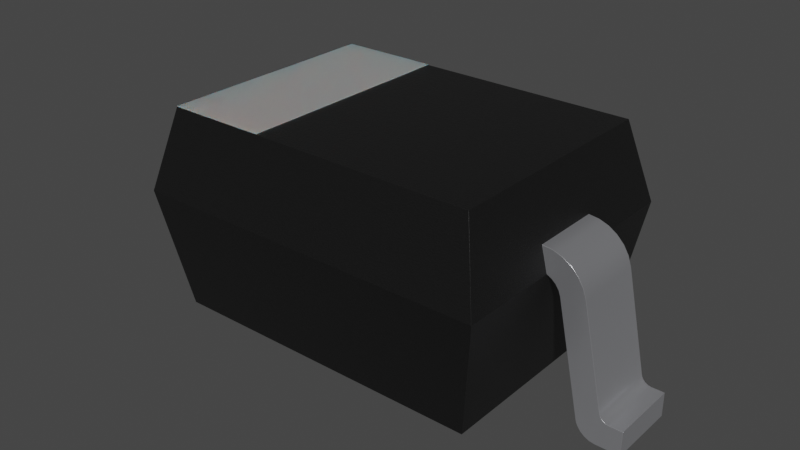 # Source: SOD-323.blend  (saved by Blender 4.1.23; exported with 4.5.12 LTS)
import bpy
from mathutils import Matrix  # noqa: F401  (used for matrix-valued properties, if any)

bpy.ops.wm.read_factory_settings(use_empty=True)
scene = bpy.context.scene
scene.name = 'Scene'

# ---- collections
col_collection = bpy.data.collections.new('Collection'); scene.collection.children.link(col_collection)

# ---- materials (node trees are filled in below, after node groups)
mat_metal_pins = bpy.data.materials.new('metal_pins')
mat_metal_pins.use_transparent_shadow = False
mat_metal_pins.preview_render_type = 'CUBE'
mat_white_markings = bpy.data.materials.new('white_markings')
mat_white_markings.use_transparent_shadow = False
mat_white_markings.preview_render_type = 'FLAT'
mat_plastic_chip = bpy.data.materials.new('plastic_chip')
mat_plastic_chip.use_transparent_shadow = False
mat_plastic_chip.preview_render_type = 'CUBE'

# ---- material node trees
mat_metal_pins.use_nodes = True; mat_metal_pins.node_tree.nodes.clear()
_N = mat_metal_pins.node_tree.nodes; _L = mat_metal_pins.node_tree.links
n0 = _N.new('ShaderNodeMapping'); n0.name = 'Mapping'; n0.location = (-1447, -91)
n0.inputs[3].default_value = (4.8, 1.2, 1.1)
n1 = _N.new('ShaderNodeBsdfPrincipled'); n1.name = 'Principled BSDF'; n1.location = (-560, 254)
n1.distribution = 'GGX'
n1.subsurface_method = 'BURLEY'
n1.inputs[1].default_value = 0.7818
n1.inputs[2].default_value = 0.2886
n1.inputs[3].default_value = 1.45
n1.inputs[13].default_value = 0.0
n1.inputs[27].default_value = (0.0, 0.0, 0.0, 1.0)
n1.inputs[28].default_value = 1.0
n2 = _N.new('ShaderNodeOutputMaterial'); n2.name = 'Material Output.002'; n2.location = (-205, 253)
n2.width = 213
n3 = _N.new('ShaderNodeTexNoise'); n3.name = 'Noise Texture.002'; n3.location = (-1228, -73)
n3.inputs[2].default_value = 0.1
n3.inputs[3].default_value = 7.0
n3.inputs[4].default_value = 0.6
n3.inputs[8].default_value = 0.4
n4 = _N.new('ShaderNodeTexCoord'); n4.name = 'Texture Coordinate'; n4.location = (-1636, -116)
n5 = _N.new('ShaderNodeMix'); n5.name = 'Mix.001'; n5.location = (-921, 45)
n5.data_type = 'RGBA'
n5.inputs[6].default_value = (0.9398, 0.9547, 1.0, 1.0)
n5.inputs[7].default_value = (0.13, 0.1259, 0.1359, 1.0)
n6 = _N.new('ShaderNodeBump'); n6.name = 'Bump.001'; n6.location = (-1001, -227)
n6.inputs[0].default_value = 0.05
n6.inputs[1].default_value = 0.01
n6.inputs[2].default_value = 1.0
_L.new(n1.outputs[0], n2.inputs[0])
_L.new(n3.outputs[0], n6.inputs[3])
_L.new(n0.outputs[0], n3.inputs[0])
_L.new(n3.outputs[0], n5.inputs[0])
_L.new(n4.outputs[3], n0.inputs[0])
_L.new(n5.outputs[2], n1.inputs[0])
_L.new(n6.outputs[0], n1.inputs[5])
n2.is_active_output = True
mat_white_markings.use_nodes = True; mat_white_markings.node_tree.nodes.clear()
_N = mat_white_markings.node_tree.nodes; _L = mat_white_markings.node_tree.links
n0 = _N.new('ShaderNodeOutputMaterial'); n0.name = 'Material Output'; n0.location = (300, 300)
n1 = _N.new('ShaderNodeBsdfPrincipled'); n1.name = 'Principled BSDF'; n1.location = (-34, 272)
n1.distribution = 'GGX'
n1.subsurface_method = 'BURLEY'
n1.inputs[1].default_value = 0.02
n1.inputs[2].default_value = 0.4636
n1.inputs[3].default_value = 1.4
n1.inputs[8].default_value = 1.0
n1.inputs[10].default_value = 0.3682
n1.inputs[13].default_value = 0.6591
n1.inputs[18].default_value = 0.2318
n1.inputs[20].default_value = 0.6709
n1.inputs[24].default_value = 0.1191
n1.inputs[27].default_value = (0.0, 0.0, 0.0, 1.0)
n1.inputs[28].default_value = 1.0
n2 = _N.new('ShaderNodeMapping'); n2.name = 'Mapping'; n2.location = (-1010, 265)
n2.inputs[3].default_value = (3.0, 1.0, 1.0)
n3 = _N.new('ShaderNodeTexCoord'); n3.name = 'Texture Coordinate'; n3.location = (-1250, 180)
n4 = _N.new('ShaderNodeBump'); n4.name = 'Bump'; n4.location = (-376, -99)
n4.inputs[0].default_value = 0.05
n4.inputs[1].default_value = 1.0
n4.inputs[2].default_value = 1.0
n5 = _N.new('ShaderNodeTexNoise'); n5.name = 'Noise Texture'; n5.location = (-662, 176)
n5.inputs[2].default_value = 88.0
n5.inputs[3].default_value = 10.8
n5.inputs[4].default_value = 0.9167
n5.inputs[8].default_value = 1.6
n6 = _N.new('ShaderNodeValToRGB'); n6.name = 'ColorRamp'; n6.location = (-354, 186)
while len(n6.color_ramp.elements) > 1: n6.color_ramp.elements.remove(n6.color_ramp.elements[-1])
n6.color_ramp.elements[0].position = 0.0; n6.color_ramp.elements[0].color = (0.2596, 0.2596, 0.2596, 1.0)
_e = n6.color_ramp.elements.new(1.0); _e.color = (0.6303, 0.6303, 0.6303, 1.0)
n7 = _N.new('ShaderNodeMix'); n7.name = 'Mix'; n7.location = (-204, 152)
n7.data_type = 'RGBA'
n7.inputs[0].default_value = 0.3682
n7.inputs[7].default_value = (0.2525, 0.2525, 0.2525, 1.0)
_L.new(n5.outputs[0], n6.inputs[0])
_L.new(n1.outputs[0], n0.inputs[0])
_L.new(n3.outputs[2], n2.inputs[0])
_L.new(n2.outputs[0], n5.inputs[0])
_L.new(n5.outputs[0], n4.inputs[3])
_L.new(n4.outputs[0], n1.inputs[5])
_L.new(n6.outputs[0], n7.inputs[6])
_L.new(n7.outputs[2], n1.inputs[0])
n0.is_active_output = True
mat_plastic_chip.use_nodes = True; mat_plastic_chip.node_tree.nodes.clear()
_N = mat_plastic_chip.node_tree.nodes; _L = mat_plastic_chip.node_tree.links
n0 = _N.new('ShaderNodeBsdfPrincipled'); n0.name = 'Principled BSDF'; n0.location = (10, 300)
n0.distribution = 'GGX'
n0.subsurface_method = 'BURLEY'
n0.inputs[0].default_value = (0.009312, 0.009312, 0.009312, 1.0)
n0.inputs[1].default_value = 0.1372
n0.inputs[2].default_value = 0.3706
n0.inputs[3].default_value = 1.45
n0.inputs[27].default_value = (0.0, 0.0, 0.0, 1.0)
n0.inputs[28].default_value = 1.0
n1 = _N.new('ShaderNodeOutputMaterial'); n1.name = 'Material Output'; n1.location = (300, 300)
n2 = _N.new('ShaderNodeTexNoise'); n2.name = 'Noise Texture'; n2.location = (-893, 54)
n2.inputs[2].default_value = 200.0
n2.inputs[3].default_value = 3.6
n2.inputs[4].default_value = 0.8375
n3 = _N.new('ShaderNodeBump'); n3.name = 'Bump'; n3.location = (-604, -53)
n3.inputs[0].default_value = 0.08
n3.inputs[1].default_value = 1.0
n3.inputs[2].default_value = 1.0
_L.new(n0.outputs[0], n1.inputs[0])
_L.new(n2.outputs[0], n3.inputs[3])
_L.new(n3.outputs[0], n0.inputs[5])
n1.is_active_output = True

# ---- world
world_world = bpy.data.worlds.new('World'); scene.world = world_world
world_world.use_nodes = True; world_world.node_tree.nodes.clear()
_N = world_world.node_tree.nodes; _L = world_world.node_tree.links
n0 = _N.new('ShaderNodeOutputWorld'); n0.name = 'World Output'; n0.location = (300, 300)
n1 = _N.new('ShaderNodeBackground'); n1.name = 'Background'; n1.location = (10, 300)
n1.inputs[0].default_value = (0.05088, 0.05088, 0.05088, 1.0)
_L.new(n1.outputs[0], n0.inputs[0])
n0.is_active_output = True
world_world.color = (0.05088, 0.05088, 0.05088)
world_world.use_sun_shadow = False
world_world.sun_shadow_jitter_overblur = 0.0

# ---- meshes
me_shape_9_indexedfaceset_002 = bpy.data.meshes.new('SHAPE_9_IndexedFaceSet.002')
me_shape_9_indexedfaceset_002.from_pydata([(-0.4264, 0.0689, 0.03112), (-0.3807, 0.0689, 0.2445), (-0.4544, 0.0689, 0.001562), (-0.4304, 0.0689, 0.02076), (-0.428, 0.0689, 0.02578), (-0.4872, 0.0689, 0.04724), (-0.4679, 0.0689, 0.0628), (-0.4704, 0.0689, 0.05679), (-0.4749, 0.0689, 0.05175), (-0.4269, 0.0689, 0.2544), (-0.3617, 0.0689, 0.3206), (-0.3801, 0.0689, 0.3141), (-0.3966, 0.0689, 0.3036), (-0.3773, 0.0689, 0.2539), (-0.315, 0.2264, 0.4341), (-0.315, -0.2264, 0.4341), (0.315, -0.2264, 0.4331), (-0.3423, 0.0689, 0.3229), (-0.3542, 0.0689, 0.2747), (-0.3543, 0.2657, 0.2756), (0.315, 0.2264, 0.4331), (-0.3543, -0.2657, 0.2756), (0.315, -0.2264, 0.03937), (-0.3542, -0.0689, 0.2747), (-0.3621, -0.0689, 0.3206), (-0.3801, -0.0689, 0.3142), (-0.4104, 0.0689, 0.2896), (-0.4206, 0.0689, 0.2729), (-0.3423, -0.0689, 0.3229), (-0.3723, -0.0689, 0.2615), (-0.3775, -0.0689, 0.2534), (-0.4362, -0.0689, 0.01285), (-0.5118, -0.0689, 0.04724), (-0.4808, -0.0689, 0.04841), (-0.4749, -0.0689, 0.05175), (-0.4269, -0.0689, 0.2544), (-0.3966, -0.0689, 0.3036), (-0.4105, -0.0689, 0.2896), (-0.4206, -0.0689, 0.2732), (0.3543, -0.2657, 0.2756), (0.3542, 0.0689, 0.2747), (0.3423, -0.0689, 0.3229), (0.3542, -0.0689, 0.2747), (0.4269, -0.0689, 0.2544), (0.4704, -0.0689, 0.05679), (0.4808, -0.0689, 0.04841), (0.5118, -0.0689, 0.04724), (0.5118, -0.0689, 0.0), (0.4544, -0.0689, 0.001562), (0.445, -0.0689, 0.005773), (0.4367, -0.0689, 0.01236), (0.428, -0.0689, 0.02578), (0.3617, -0.0689, 0.3206), (0.3801, -0.0689, 0.3141), (0.3966, -0.0689, 0.3036), (0.4104, -0.0689, 0.2896), (0.4206, -0.0689, 0.2729), (0.3423, 0.0689, 0.3229), (0.3621, 0.0689, 0.3206), (0.3801, 0.0689, 0.3142), (0.3966, 0.0689, 0.3036), (0.4679, 0.0689, 0.0628), (0.4269, 0.0689, 0.2544), (0.4872, 0.0689, 0.04724), (0.4808, 0.0689, 0.04841), (0.4749, 0.0689, 0.05175), (0.4704, 0.0689, 0.0568), (0.4264, 0.0689, 0.03112), (0.4301, 0.0689, 0.02118), (0.4444, 0.0689, 0.006126), (0.4539, 0.0689, 0.001704), (0.4593, 0.0689, 0.0004373), (0.3807, 0.0689, 0.2445), (0.3641, 0.0689, 0.2692), (0.3723, 0.0689, 0.2615), (0.3775, 0.0689, 0.2534), (0.4105, 0.0689, 0.2896), (0.4206, 0.0689, 0.2732), (-0.315, -0.2264, 0.03937), (0.315, 0.2264, 0.03937), (-0.315, 0.2264, 0.03937), (0.3543, 0.2657, 0.2756), (-0.3711, 0.0689, 0.2629), (-0.3633, 0.0689, 0.2698), (-0.3807, -0.0689, 0.2445), (-0.3641, -0.0689, 0.2692), (-0.4264, -0.0689, 0.03112), (-0.4301, -0.0689, 0.02118), (-0.4444, -0.0689, 0.006126), (-0.4539, -0.0689, 0.001704), (-0.4593, -0.0689, 0.0004373), (-0.445, 0.0689, 0.005773), (-0.4367, 0.0689, 0.01236), (-0.4649, -0.0689, 0.0), (-0.5118, 0.0689, 0.0), (-0.4649, 0.0689, 0.0), (-0.5118, -0.0689, 0.0), (-0.5118, 0.0689, 0.04724), (-0.4872, -0.0689, 0.04724), (-0.4808, 0.0689, 0.04841), (-0.4704, -0.0689, 0.0568), (-0.4679, -0.0689, 0.0628), (0.3773, -0.0689, 0.2539), (0.3711, -0.0689, 0.2629), (0.3633, -0.0689, 0.2698), (0.3807, -0.0689, 0.2445), (0.4649, -0.0689, 0.0), (0.4304, -0.0689, 0.02076), (0.4264, -0.0689, 0.03112), (0.4362, 0.0689, 0.01285), (0.4649, 0.0689, 0.0), (0.5118, 0.0689, 0.0), (0.5118, 0.0689, 0.04724), (0.4872, -0.0689, 0.04724), (0.4749, -0.0689, 0.05175), (0.4679, -0.0689, 0.0628), (-0.1181, 0.2264, 0.435), (-0.1181, -0.2264, 0.435), (-0.315, 0.2264, 0.435), (-0.315, -0.2264, 0.435), (-0.1181, -0.2264, 0.435), (-0.315, -0.2264, 0.435), (-0.315, 0.2264, 0.435), (-0.1181, 0.2264, 0.435), (-0.1181, -0.2264, 0.4341), (-0.315, -0.2264, 0.4341), (-0.315, 0.2264, 0.4341), (-0.1181, 0.2264, 0.4341)], [], [(84, 35, 101, 86), (99, 95, 5), (45, 114, 48, 106), (8, 91, 2), (8, 92, 91), (3, 92, 8), (4, 3, 8), (0, 7, 6), (44, 108, 51, 114), (62, 61, 67, 72), (56, 102, 105, 43), (55, 103, 102, 56), (54, 104, 103, 55), (54, 53, 42, 104), (10, 18, 11), (17, 18, 10), (16, 20, 14, 15), (14, 20, 81, 19), (79, 22, 78, 80), (42, 39, 22, 79, 81, 40), (42, 41, 57, 40, 81, 20, 16, 39), (14, 19, 18, 17, 28, 23, 21, 15), (81, 79, 80, 19), (39, 16, 15, 21), (116, 118, 119, 117), (80, 78, 21, 23, 18, 19), (62, 77, 56, 43), (77, 76, 55, 56), (58, 57, 41, 52), (13, 30, 84, 1), (27, 9, 35, 38), (60, 59, 53, 54), (46, 113, 106, 47), (33, 98, 93), (34, 88, 31), (34, 89, 88), (34, 90, 89), (64, 110, 71, 65), (87, 34, 31), (8, 2, 95, 99), (86, 101, 100), (96, 93, 98, 32), (12, 83, 82, 26), (75, 74, 76, 77), (74, 73, 60, 76), (60, 73, 40, 59), (24, 25, 23), (28, 24, 23), (8, 7, 0, 4), (114, 49, 48), (114, 50, 49), (114, 107, 50), (114, 51, 107), (93, 90, 34, 33), (115, 108, 44), (43, 105, 108, 115), (113, 45, 106), (112, 111, 110, 63), (52, 41, 42), (29, 37, 38, 30), (39, 21, 78, 22), (53, 52, 42), (13, 1, 9, 27), (85, 23, 25, 36), (17, 10, 24, 28), (10, 11, 25, 24), (11, 12, 36, 25), (12, 26, 37, 36), (59, 58, 52, 53), (76, 60, 54, 55), (86, 100, 34, 87), (65, 109, 68), (65, 69, 109), (65, 70, 69), (65, 71, 70), (6, 9, 1, 0), (61, 66, 67), (63, 110, 64), (5, 95, 94, 97), (58, 40, 57), (30, 38, 35, 84), (11, 18, 83, 12), (59, 40, 58), (72, 75, 77, 62), (82, 13, 27, 26), (86, 0, 1, 84), (66, 65, 68, 67), (72, 105, 102, 75), (75, 102, 103, 74), (74, 103, 104, 73), (73, 104, 42, 40), (32, 97, 94, 96), (51, 108, 67, 68), (69, 70, 48, 49), (3, 4, 87), (82, 29, 30, 13), (109, 69, 49, 50), (2, 89, 90), (106, 48, 71, 110), (5, 97, 32, 98), (108, 105, 72, 67), (61, 115, 44, 66), (66, 44, 114, 65), (65, 114, 45, 64), (7, 100, 101, 6), (115, 61, 62, 43), (68, 109, 50, 107), (86, 87, 4, 0), (83, 85, 29, 82), (18, 23, 85, 83), (47, 106, 110, 111), (29, 85, 36, 37), (2, 91, 88, 89), (70, 71, 48), (91, 92, 31, 88), (92, 3, 87, 31), (68, 107, 51), (90, 93, 95, 2), (46, 47, 111, 112), (113, 46, 112, 63), (101, 35, 9, 6), (5, 98, 33, 99), (64, 45, 113, 63), (99, 33, 34, 8), (26, 27, 38, 37), (8, 34, 100, 7), (93, 96, 94, 95), (123, 120, 124, 127), (116, 117, 120, 123), (118, 116, 123, 122), (119, 118, 122, 121), (117, 119, 121, 120), (127, 124, 125, 126), (120, 121, 125, 124), (122, 123, 127, 126), (121, 122, 126, 125)])
me_shape_9_indexedfaceset_002.polygons.foreach_set('use_smooth', [True] * 136)
me_shape_9_indexedfaceset_002.polygons.foreach_set('material_index', [0, 0, 0, 0, 0, 0, 0, 0, 0, 0, 0, 0, 0, 0, 0, 0, 2, 2, 2, 2, 2, 2, 2, 2, 1, 2, 0, 0, 0, 0, 0, 0, 0, 0, 0, 0, 0, 0, 0, 0, 0, 0, 0, 0, 0, 0, 0, 0, 0, 0, 0, 0, 0, 0, 0, 0, 0, 0, 0, 0, 2, 0, 0, 0, 0, 0, 0, 0, 0, 0, 0, 0, 0, 0, 0, 0, 0, 0, 0, 0, 0, 0, 0, 0, 0, 0, 0, 0, 0, 0, 0, 0, 0, 0, 0, 0, 0, 0, 0, 0, 0, 0, 0, 0, 0, 0, 0, 0, 0, 0, 0, 0, 0, 0, 0, 0, 0, 0, 0, 0, 0, 0, 0, 0, 0, 0, 0, 1, 1, 1, 1, 1, 1, 1, 1, 1])
_k = set([(0, 1), (0, 4), (1, 13), (2, 91), (2, 95), (3, 4), (3, 92), (5, 97), (5, 99), (6, 7), (6, 9), (7, 8), (8, 99), (9, 27), (10, 11), (10, 17), (11, 12), (12, 26), (13, 82), (14, 15), (14, 19), (14, 20), (15, 16), (15, 21), (16, 20), (16, 39), (17, 18), (17, 28), (18, 19), (18, 23), (18, 83), (19, 80), (19, 81), (20, 81), (21, 23), (21, 39), (21, 78), (22, 39), (22, 78), (22, 79), (23, 28), (23, 85), (24, 25), (24, 28), (25, 36), (26, 27), (29, 30), (29, 85), (30, 84), (31, 87), (31, 88), (32, 96), (32, 97), (32, 98), (33, 34), (33, 98), (34, 100), (35, 38), (35, 101), (36, 37), (37, 38), (39, 42), (40, 42), (40, 57), (40, 73), (40, 81), (41, 42), (41, 52), (41, 57), (42, 104), (43, 56), (43, 115), (44, 114), (44, 115), (45, 113), (45, 114), (46, 47), (46, 112), (46, 113), (47, 106), (47, 111), (48, 49), (48, 106), (49, 50), (50, 107), (51, 107), (51, 108), (52, 53), (53, 54), (54, 55), (55, 56), (57, 58), (58, 59), (59, 60), (60, 76), (61, 62), (61, 66), (62, 77), (63, 64), (63, 112), (64, 65), (65, 66), (67, 68), (67, 72), (68, 109), (69, 70), (69, 109), (70, 71), (71, 110), (72, 75), (73, 74), (74, 75), (76, 77), (78, 80), (79, 80), (79, 81), (82, 83), (84, 86), (86, 87), (88, 89), (89, 90), (90, 93), (91, 92), (93, 96), (94, 95), (94, 96), (94, 97), (100, 101), (102, 103), (102, 105), (103, 104), (105, 108), (110, 111), (111, 112), (120, 124), (121, 125), (122, 126), (123, 127), (124, 125), (124, 127), (125, 126), (126, 127)])
me_shape_9_indexedfaceset_002.attributes.new('sharp_edge', 'BOOLEAN', 'EDGE').data.foreach_set('value', [ (min(e.vertices), max(e.vertices)) in _k for e in me_shape_9_indexedfaceset_002.edges])
_uv = me_shape_9_indexedfaceset_002.uv_layers.new(name='UVMap')
_uv.uv.foreach_set('vector', [0.1437, 0.5781, 0.09853, 0.5878, 0.05842, 0.4006, 0.09899, 0.3697, 0.04587, 0.3865, 0.06138, 0.3393, 0.03962, 0.3854, 0.9852, 0.3865, 0.9795, 0.3898, 0.9595, 0.3408, 0.9697, 0.3393, 0.05161, 0.3898, 0.08085, 0.3449, 0.07164, 0.3408, 0.05161, 0.3898, 0.08895, 0.3513, 0.08085, 0.3449, 0.09512, 0.3595, 0.08895, 0.3513, 0.05161, 0.3898, 0.09744, 0.3644, 0.09512, 0.3595, 0.05161, 0.3898, 0.09899, 0.3697, 0.056, 0.3947, 0.05842, 0.4006, 0.9751, 0.3947, 0.9321, 0.3697, 0.9337, 0.3644, 0.9795, 0.3898, 0.9326, 0.5878, 0.9727, 0.4006, 0.9321, 0.3697, 0.8875, 0.5781, 0.9265, 0.6059, 0.8841, 0.5873, 0.8875, 0.5781, 0.9326, 0.5878, 0.9164, 0.6222, 0.8781, 0.5961, 0.8841, 0.5873, 0.9265, 0.6059, 0.903, 0.6358, 0.8705, 0.6028, 0.8781, 0.5961, 0.9164, 0.6222, 0.903, 0.6358, 0.8869, 0.6461, 0.8616, 0.6076, 0.8705, 0.6028, 0.1622, 0.6525, 0.1695, 0.6076, 0.1442, 0.6461, 0.1811, 0.6547, 0.1695, 0.6076, 0.1622, 0.6525, 0.8232, 0.2788, 0.8232, 0.7212, 0.2079, 0.7212, 0.2079, 0.2788, 0.2079, 0.7633, 0.8232, 0.7623, 0.8617, 0.6085, 0.1694, 0.6085, 0.8232, 0.7212, 0.8232, 0.2788, 0.2079, 0.2788, 0.2079, 0.7212, 0.4327, 0.6076, 0.2404, 0.6085, 0.2788, 0.3777, 0.7212, 0.3777, 0.7596, 0.6085, 0.5673, 0.6076, 0.4327, 0.6076, 0.4327, 0.6547, 0.5673, 0.6547, 0.5673, 0.6076, 0.7596, 0.6085, 0.7212, 0.7623, 0.2788, 0.7623, 0.2404, 0.6085, 0.7212, 0.7633, 0.7596, 0.6085, 0.5673, 0.6076, 0.5673, 0.6547, 0.4327, 0.6547, 0.4327, 0.6076, 0.2404, 0.6085, 0.2788, 0.7633, 0.8617, 0.6085, 0.8232, 0.3777, 0.2079, 0.3777, 0.1694, 0.6085, 0.8617, 0.6085, 0.8232, 0.7623, 0.2079, 0.7633, 0.1694, 0.6085, 0.4002, 0.7212, 0.2079, 0.7212, 0.2079, 0.2788, 0.4002, 0.2788, 0.7212, 0.3777, 0.2788, 0.3777, 0.2404, 0.6085, 0.4327, 0.6076, 0.5673, 0.6076, 0.7596, 0.6085, 0.5673, 0.5878, 0.5673, 0.6061, 0.4327, 0.6059, 0.4327, 0.5878, 0.5673, 0.6061, 0.5673, 0.6221, 0.4327, 0.6222, 0.4327, 0.6059, 0.8693, 0.5673, 0.85, 0.5673, 0.85, 0.4327, 0.8689, 0.4327, 0.5673, 0.5873, 0.4327, 0.5869, 0.4327, 0.5781, 0.5673, 0.5781, 0.5673, 0.6059, 0.5673, 0.5878, 0.4327, 0.5878, 0.4327, 0.6061, 0.903, 0.5673, 0.8869, 0.5673, 0.8869, 0.4327, 0.903, 0.4327, 1.016, 0.3854, 0.9915, 0.3854, 0.9697, 0.3393, 1.016, 0.3393, 0.04587, 0.3866, 0.03962, 0.3854, 0.06138, 0.3393, 0.05161, 0.3898, 0.08141, 0.3452, 0.0894, 0.3518, 0.05161, 0.3898, 0.07209, 0.3409, 0.08141, 0.3452, 0.05161, 0.3898, 0.06681, 0.3397, 0.07209, 0.3409, 0.9852, 0.3866, 0.9697, 0.3393, 0.9643, 0.3397, 0.9795, 0.3898, 0.09535, 0.36, 0.05161, 0.3898, 0.0894, 0.3518, 0.05161, 0.3898, 0.07164, 0.3408, 0.06138, 0.3393, 0.04587, 0.3865, 0.09899, 0.3697, 0.05842, 0.4006, 0.056, 0.3947, 0.01555, 0.3393, 0.06138, 0.3393, 0.03962, 0.3854, 0.01555, 0.3854, 0.1281, 0.6358, 0.1606, 0.6028, 0.153, 0.5961, 0.1147, 0.6222, 0.8844, 0.5869, 0.8793, 0.5947, 0.9166, 0.6221, 0.9264, 0.6061, 0.8793, 0.5947, 0.8713, 0.6023, 0.903, 0.6358, 0.9166, 0.6221, 0.903, 0.6358, 0.8713, 0.6023, 0.8616, 0.6076, 0.8869, 0.6462, 0.1618, 0.6525, 0.1442, 0.6462, 0.1695, 0.6076, 0.1811, 0.6547, 0.1618, 0.6525, 0.1695, 0.6076, 0.05161, 0.3898, 0.056, 0.3947, 0.09899, 0.3697, 0.09744, 0.3644, 0.9795, 0.3898, 0.9503, 0.3449, 0.9595, 0.3408, 0.9795, 0.3898, 0.9422, 0.3513, 0.9503, 0.3449, 0.9795, 0.3898, 0.936, 0.3595, 0.9422, 0.3513, 0.9795, 0.3898, 0.9337, 0.3644, 0.936, 0.3595, 0.06138, 0.3393, 0.06681, 0.3397, 0.05161, 0.3898, 0.04587, 0.3866, 0.9727, 0.4006, 0.9321, 0.3697, 0.9751, 0.3947, 0.9326, 0.5878, 0.8875, 0.5781, 0.9321, 0.3697, 0.9727, 0.4006, 0.9915, 0.3854, 0.9852, 0.3865, 0.9697, 0.3393, 1.016, 0.3854, 1.016, 0.3393, 0.9697, 0.3393, 0.9915, 0.3854, 0.8689, 0.6525, 0.85, 0.6547, 0.8616, 0.6076, 0.1518, 0.5947, 0.1145, 0.6221, 0.1047, 0.6061, 0.1467, 0.5869, 0.8617, 0.6085, 0.1694, 0.6085, 0.2079, 0.3777, 0.8232, 0.3777, 0.8869, 0.6461, 0.8689, 0.6525, 0.8616, 0.6076, 0.147, 0.5873, 0.1437, 0.5781, 0.09853, 0.5878, 0.1047, 0.6059, 0.1599, 0.6023, 0.1695, 0.6076, 0.1442, 0.6462, 0.1281, 0.6358, 0.1811, 0.5673, 0.1622, 0.5673, 0.1618, 0.4327, 0.1811, 0.4327, 0.1622, 0.5673, 0.1442, 0.5673, 0.1442, 0.4327, 0.1618, 0.4327, 0.1442, 0.5673, 0.1281, 0.5673, 0.1281, 0.4327, 0.1442, 0.4327, 0.5673, 0.6358, 0.5673, 0.6222, 0.4327, 0.6221, 0.4327, 0.6358, 0.8869, 0.5673, 0.8693, 0.5673, 0.8689, 0.4327, 0.8869, 0.4327, 0.5673, 0.6221, 0.5673, 0.6358, 0.4327, 0.6358, 0.4327, 0.6222, 0.09899, 0.3697, 0.056, 0.3947, 0.05161, 0.3898, 0.09535, 0.36, 0.9795, 0.3898, 0.9417, 0.3518, 0.9358, 0.36, 0.9795, 0.3898, 0.9497, 0.3452, 0.9417, 0.3518, 0.9795, 0.3898, 0.959, 0.3409, 0.9497, 0.3452, 0.9795, 0.3898, 0.9643, 0.3397, 0.959, 0.3409, 0.05842, 0.4006, 0.09853, 0.5878, 0.1437, 0.5781, 0.09899, 0.3697, 0.9727, 0.4006, 0.9751, 0.3947, 0.9321, 0.3697, 0.9915, 0.3854, 0.9697, 0.3393, 0.9852, 0.3866, 0.03962, 0.3854, 0.06138, 0.3393, 0.01555, 0.3393, 0.01555, 0.3854, 0.8693, 0.6525, 0.8616, 0.6076, 0.85, 0.6547, 0.1467, 0.5869, 0.1047, 0.6061, 0.09853, 0.5878, 0.1437, 0.5781, 0.1442, 0.6461, 0.1695, 0.6076, 0.1606, 0.6028, 0.1281, 0.6358, 0.8869, 0.6462, 0.8616, 0.6076, 0.8693, 0.6525, 0.8875, 0.5781, 0.8844, 0.5869, 0.9264, 0.6061, 0.9326, 0.5878, 0.153, 0.5961, 0.147, 0.5873, 0.1047, 0.6059, 0.1147, 0.6222, 0.4327, 0.3697, 0.5673, 0.3697, 0.5673, 0.5781, 0.4327, 0.5781, 0.9751, 0.3947, 0.9795, 0.3898, 0.9358, 0.36, 0.9321, 0.3697, 0.5673, 0.5781, 0.4327, 0.5781, 0.4327, 0.5873, 0.5673, 0.5869, 0.5673, 0.5869, 0.4327, 0.5873, 0.4327, 0.5961, 0.5673, 0.5947, 0.8793, 0.5673, 0.8781, 0.4327, 0.8705, 0.4327, 0.8713, 0.5673, 0.8713, 0.5673, 0.8705, 0.4327, 0.8616, 0.4327, 0.8616, 0.5673, 0.4327, 0.3854, 0.5673, 0.3854, 0.5673, 0.3393, 0.4327, 0.3393, 0.4327, 0.3644, 0.4327, 0.3697, 0.5673, 0.3697, 0.5673, 0.36, 0.9497, 0.5673, 0.959, 0.5673, 0.9595, 0.4327, 0.9503, 0.4327, 0.5673, 0.3595, 0.5673, 0.3644, 0.4327, 0.36, 0.5673, 0.5961, 0.4327, 0.5947, 0.4327, 0.5869, 0.5673, 0.5873, 0.9417, 0.5673, 0.9497, 0.5673, 0.9503, 0.4327, 0.9422, 0.4327, 0.07164, 0.5673, 0.07209, 0.4327, 0.06681, 0.4327, 0.9697, 0.4327, 0.9595, 0.4327, 0.9643, 0.5673, 0.9697, 0.5673, 0.03962, 0.5673, 0.01555, 0.5673, 0.01555, 0.4327, 0.03962, 0.4327, 0.4327, 0.3697, 0.4327, 0.5781, 0.5673, 0.5781, 0.5673, 0.3697, 0.5673, 0.4006, 0.4327, 0.4006, 0.4327, 0.3947, 0.5673, 0.3947, 0.5673, 0.3947, 0.4327, 0.3947, 0.4327, 0.3898, 0.5673, 0.3898, 0.9795, 0.5673, 0.9795, 0.4327, 0.9852, 0.4327, 0.9852, 0.5673, 0.5673, 0.3947, 0.4327, 0.3947, 0.4327, 0.4006, 0.5673, 0.4006, 0.4327, 0.4006, 0.5673, 0.4006, 0.5673, 0.5878, 0.4327, 0.5878, 0.5673, 0.36, 0.5673, 0.3518, 0.4327, 0.3513, 0.4327, 0.3595, 0.4327, 0.3697, 0.4327, 0.36, 0.5673, 0.3644, 0.5673, 0.3697, 0.1606, 0.5673, 0.1599, 0.4327, 0.1518, 0.4327, 0.153, 0.5673, 0.1695, 0.5673, 0.1695, 0.4327, 0.1599, 0.4327, 0.1606, 0.5673, 1.016, 0.4327, 0.9697, 0.4327, 0.9697, 0.5673, 1.016, 0.5673, 0.1518, 0.5947, 0.1599, 0.6023, 0.1281, 0.6358, 0.1145, 0.6221, 0.07164, 0.5673, 0.08085, 0.5673, 0.08141, 0.4327, 0.07209, 0.4327, 0.959, 0.5673, 0.9643, 0.5673, 0.9595, 0.4327, 0.08085, 0.5673, 0.08895, 0.5673, 0.0894, 0.4327, 0.08141, 0.4327, 0.5673, 0.3513, 0.5673, 0.3595, 0.4327, 0.36, 0.4327, 0.3518, 0.5673, 0.36, 0.4327, 0.3595, 0.4327, 0.3644, 0.06681, 0.4327, 0.06138, 0.4327, 0.06138, 0.5673, 0.07164, 0.5673, 0.4327, 0.3854, 0.4327, 0.3393, 0.5673, 0.3393, 0.5673, 0.3854, 0.9915, 0.4327, 1.016, 0.4327, 1.016, 0.5673, 0.9915, 0.5673, 0.4327, 0.4006, 0.4327, 0.5878, 0.5673, 0.5878, 0.5673, 0.4006, 0.03962, 0.5673, 0.03962, 0.4327, 0.04587, 0.4327, 0.04587, 0.5673, 0.9852, 0.5673, 0.9852, 0.4327, 0.9915, 0.4327, 0.9915, 0.5673, 0.04587, 0.5673, 0.04587, 0.4327, 0.05161, 0.4327, 0.05161, 0.5673, 0.5673, 0.6222, 0.5673, 0.6059, 0.4327, 0.6061, 0.4327, 0.6221, 0.5673, 0.3898, 0.4327, 0.3898, 0.4327, 0.3947, 0.5673, 0.3947, 0.06138, 0.4327, 0.01555, 0.4327, 0.01555, 0.5673, 0.06138, 0.5673, 0.7212, 0.7643, 0.2788, 0.7643, 0.2788, 0.7633, 0.7212, 0.7633, 0.4002, 0.7212, 0.4002, 0.2788, 0.4002, 0.2788, 0.4002, 0.7212, 0.2079, 0.7212, 0.4002, 0.7212, 0.4002, 0.7212, 0.2079, 0.7212, 0.2079, 0.2788, 0.2079, 0.7212, 0.2079, 0.7212, 0.2079, 0.2788, 0.4002, 0.2788, 0.2079, 0.2788, 0.2079, 0.2788, 0.4002, 0.2788, 0.4002, 0.7212, 0.4002, 0.2788, 0.2079, 0.2788, 0.2079, 0.7212, 0.4002, 0.7643, 0.2079, 0.7643, 0.2079, 0.7633, 0.4002, 0.7633, 0.2079, 0.7643, 0.4002, 0.7643, 0.4002, 0.7633, 0.2079, 0.7633, 0.2788, 0.7643, 0.7212, 0.7643, 0.7212, 0.7633, 0.2788, 0.7633])
me_shape_9_indexedfaceset_002.materials.append(mat_metal_pins)
me_shape_9_indexedfaceset_002.materials.append(mat_white_markings)
me_shape_9_indexedfaceset_002.materials.append(mat_plastic_chip)
me_shape_9_indexedfaceset_002.update()
me_shape_9_indexedfaceset_002.normals_split_custom_set([tuple(v) for v in zip(*[iter([0.0, -1.0, -1.144e-08, 0.0, -1.0, -1.235e-08, 0.0, -1.0, -4.941e-08, 0.0, -1.0, -1.265e-08, 0.0, 1.0, 0.0, 0.0, 1.0, 0.0, 0.0, 1.0, 0.0, 0.0, -1.0, 0.0, 0.0, -1.0, 3.186e-09, 0.0, -1.0, -1.115e-07, 0.0, -1.0, 0.0, 0.0, 1.0, -4.425e-08, 0.0, 1.0, 1.096e-09, 0.0, 1.0, -1.115e-07, 0.0, 1.0, -4.425e-08, 0.0, 1.0, -2.979e-07, 0.0, 1.0, 1.096e-09, 0.0, 1.0, 3.222e-07, 0.0, 1.0, -2.979e-07, 0.0, 1.0, -4.425e-08, 0.0, 1.0, 8.042e-07, 0.0, 1.0, 3.222e-07, 0.0, 1.0, -4.425e-08, 0.0, 1.0, -6.995e-08, 0.0, 1.0, 2.811e-08, 0.0, 1.0, 5.551e-08, 0.0, -1.0, 0.0, 0.0, -1.0, -8.782e-09, 0.0, -1.0, 4.819e-07, 0.0, -1.0, 3.186e-09, 0.0, 1.0, 6.892e-08, 0.0, 1.0, -1.441e-08, 0.0, 1.0, -8.985e-09, 0.0, 1.0, 7.626e-08, 0.0, -1.0, 0.0, 0.0, -1.0, 0.0, 0.0, -1.0, -1.142e-08, 0.0, -1.0, -1.235e-08, 0.0, -1.0, 0.0, 0.0, -1.0, 0.0, 0.0, -1.0, 0.0, 0.0, -1.0, 0.0, 0.0, -1.0, 7.783e-08, 0.0, -1.0, 9.19e-08, 0.0, -1.0, 0.0, 0.0, -1.0, 0.0, 0.0, -1.0, 7.783e-08, 0.0, -1.0, 3.16e-08, 0.0, -1.0, 1.06e-07, 0.0, -1.0, 9.19e-08, 0.0, 1.0, 6.727e-08, 0.0, 1.0, 2.25e-08, 0.0, 1.0, 0.0, 0.0, 1.0, 1.286e-07, 0.0, 1.0, 2.25e-08, 0.0, 1.0, 6.727e-08, 0.001562, 0.0003356, 1.0, 0.001562, -0.0003356, 1.0, 0.001562, 0.0003356, 1.0, 0.001562, -0.0003356, 1.0, -0.0001579, 0.9703, 0.2418, -0.0002482, 0.9704, 0.2416, 0.0006889, 0.9703, 0.2421, 0.000657, 0.9703, 0.2418, 0.0, 0.0, -1.0, 0.0, 0.0, -1.0, 0.0, 0.0, -1.0, 0.0, 0.0, -1.0, 0.9864, 1.733e-08, -0.1644, 0.9864, 1.733e-08, -0.1644, 0.9864, 1.733e-08, -0.1644, 0.9864, 1.733e-08, -0.1644, 0.9864, 1.733e-08, -0.1644, 0.9864, 1.733e-08, -0.1644, 0.9703, -0.00178, 0.2421, 0.9705, 0.0, 0.2413, 0.9703, -0.0004843, 0.2421, 0.9703, 0.00178, 0.2421, 0.9708, -0.003808, 0.24, 0.9705, 0.0, 0.2413, 0.9706, 0.001311, 0.2408, 0.9704, 0.0003728, 0.2416, -0.9708, -0.001627, 0.2398, -0.9707, -0.0009547, 0.2405, -0.9706, 0.0004277, 0.2407, -0.971, -6.863e-12, 0.2392, -0.9707, 0.001394, 0.2402, -0.9706, -0.0004091, 0.2407, -0.9709, 0.002914, 0.2395, -0.971, -2.362e-08, 0.2391, 0.0, 0.9864, -0.1644, 0.0, 0.9864, -0.1644, 0.0, 0.9864, -0.1644, 0.0, 0.9864, -0.1644, -0.0001204, -0.9704, 0.2417, -0.0002482, -0.9704, 0.2416, 0.0006573, -0.9703, 0.2418, 0.000657, -0.9703, 0.2418, 0.0, 0.0, 1.0, 0.0, 0.0, 1.0, 0.0, 0.0, 1.0, 0.0, 0.0, 1.0, -0.9864, 0.0, -0.1644, -0.9864, 0.0, -0.1644, -0.9864, 0.0, -0.1644, -0.9864, 0.0, -0.1644, -0.9864, 0.0, -0.1644, -0.9864, 0.0, -0.1644, 0.9642, -0.0003178, 0.265, 0.9055, -0.0004237, 0.4244, 0.9056, -7.516e-05, 0.4241, 0.9643, -0.0004241, 0.2648, 0.9055, -0.0004237, 0.4244, 0.7869, 6.648e-05, 0.6171, 0.7879, -0.0005214, 0.6158, 0.9056, -7.516e-05, 0.4241, 0.2252, -0.0001981, 0.9743, 0.1145, -0.002394, 0.9934, 0.1145, -0.00254, 0.9934, 0.2269, -0.0008479, 0.9739, 0.8933, 0.00832, -0.4493, 0.8933, -0.00928, -0.4495, 0.9618, -0.001598, -0.2736, 0.9625, 0.000704, -0.2713, -0.9056, 7.516e-05, 0.4241, -0.9643, 0.0004241, 0.2648, -0.9642, 0.0003178, 0.265, -0.9055, 0.0004237, 0.4244, 0.6293, -0.003794, 0.7772, 0.4385, 0.0011, 0.8987, 0.4398, 0.00133, 0.8981, 0.6295, -0.003698, 0.777, 0.0, -1.0, 0.0, 0.0, -1.0, 0.0, 0.0, -1.0, 0.0, 0.0, -1.0, 0.0, 0.0, -1.0, 4.712e-08, 0.0, -1.0, 4.171e-08, 0.0, -1.0, 8.008e-08, 0.0, -1.0, 3.045e-08, 0.0, -1.0, -5.029e-09, 0.0, -1.0, -2.057e-07, 0.0, -1.0, 3.045e-08, 0.0, -1.0, 1.197e-07, 0.0, -1.0, -5.029e-09, 0.0, -1.0, 3.045e-08, 0.0, -1.0, -6.515e-08, 0.0, -1.0, 1.197e-07, 0.0, 1.0, 0.0, 0.0, 1.0, 2.541e-08, 0.0, 1.0, -1.071e-07, 0.0, 1.0, 1.457e-10, 0.0, -1.0, 0.0, 0.0, -1.0, 3.045e-08, 0.0, -1.0, -2.057e-07, 0.0, 1.0, -4.425e-08, 0.0, 1.0, -1.115e-07, 0.0, 1.0, 0.0, 0.0, 1.0, 0.0, 0.0, -1.0, -1.265e-08, 0.0, -1.0, -4.941e-08, 0.0, -1.0, -4.356e-08, 0.0, -1.0, 6.888e-08, 0.0, -1.0, 8.008e-08, 0.0, -1.0, 4.171e-08, 0.0, -1.0, 6.888e-08, 0.0, 1.0, 0.0, 0.0, 1.0, 0.0, 0.0, 1.0, 3.746e-08, 0.0, 1.0, 4.238e-08, 0.0, 1.0, 1.702e-07, 0.0, 1.0, 1.654e-07, 0.0, 1.0, 1.657e-07, 0.0, 1.0, 1.702e-07, 0.0, 1.0, 1.654e-07, 0.0, 1.0, 7.374e-08, 0.0, 1.0, 8.395e-08, 0.0, 1.0, 1.657e-07, 0.0, 1.0, 8.395e-08, 0.0, 1.0, 7.374e-08, 0.0, 1.0, -4.582e-08, 0.0, 1.0, -6.043e-08, 0.0, -1.0, -6.542e-08, 0.0, -1.0, 8.73e-08, 0.0, -1.0, 8.138e-08, 0.0, -1.0, -1.26e-07, 0.0, -1.0, -6.542e-08, 0.0, -1.0, 8.138e-08, 0.0, 1.0, -4.425e-08, 0.0, 1.0, 2.811e-08, 0.0, 1.0, -6.995e-08, 0.0, 1.0, 8.042e-07, 0.0, -1.0, 3.186e-09, 0.0, -1.0, 1.096e-09, 0.0, -1.0, -1.115e-07, 0.0, -1.0, 3.186e-09, 0.0, -1.0, -9.762e-08, 0.0, -1.0, 1.096e-09, 0.0, -1.0, 3.186e-09, 0.0, -1.0, 2.079e-07, 0.0, -1.0, -9.762e-08, 0.0, -1.0, 3.186e-09, 0.0, -1.0, 4.819e-07, 0.0, -1.0, 2.079e-07, 0.0, -1.0, 8.008e-08, 0.0, -1.0, -6.515e-08, 0.0, -1.0, 3.045e-08, 0.0, -1.0, 4.712e-08, 0.0, -1.0, -1.441e-08, 0.0, -1.0, -8.782e-09, 0.0, -1.0, 0.0, 0.0, -1.0, -1.235e-08, 0.0, -1.0, -1.142e-08, 0.0, -1.0, -8.782e-09, 0.0, -1.0, -1.441e-08, 0.0, -1.0, 0.0, 0.0, -1.0, 0.0, 0.0, -1.0, 0.0, 0.0, 1.0, 6.888e-08, 0.0, 1.0, 6.888e-08, 0.0, 1.0, 2.541e-08, 0.0, 1.0, 4.171e-08, 0.0, -1.0, 5.234e-09, 0.0, -1.0, 1.286e-07, 0.0, -1.0, 1.06e-07, 0.0, -1.0, 2.481e-07, 0.0, -1.0, 2.533e-07, 0.0, -1.0, 1.706e-07, 0.0, -1.0, 1.743e-07, 0.0, -0.9864, -0.1644, 0.0, -0.9864, -0.1644, 0.0, -0.9864, -0.1644, 0.0, -0.9864, -0.1644, 0.0, -1.0, 3.16e-08, 0.0, -1.0, 5.234e-09, 0.0, -1.0, 1.06e-07, 0.0, 1.0, -3.857e-08, 0.0, 1.0, -9.84e-08, 0.0, 1.0, -9.275e-08, 0.0, 1.0, -4.521e-08, 0.0, -1.0, 1.603e-07, 0.0, -1.0, 8.138e-08, 0.0, -1.0, 8.73e-08, 0.0, -1.0, 1.602e-07, -0.1145, 0.00254, 0.9934, -0.2269, 0.0008479, 0.9739, -0.2252, 0.0001981, 0.9743, -0.1145, 0.002394, 0.9934, -0.2269, 0.0008479, 0.9739, -0.4398, -0.00133, 0.8981, -0.4385, -0.0011, 0.8987, -0.2252, 0.0001981, 0.9743, -0.4398, -0.00133, 0.8981, -0.6295, 0.003698, 0.777, -0.6293, 0.003794, 0.7772, -0.4385, -0.0011, 0.8987, -0.6295, 0.003698, 0.777, -0.7879, 0.0005214, 0.6158, -0.7869, -6.648e-05, 0.6171, -0.6293, 0.003794, 0.7772, 0.4385, 0.0011, 0.8987, 0.2252, -0.0001981, 0.9743, 0.2269, -0.0008479, 0.9739, 0.4398, 0.00133, 0.8981, 0.7869, 6.648e-05, 0.6171, 0.6293, -0.003794, 0.7772, 0.6295, -0.003698, 0.777, 0.7879, -0.0005214, 0.6158, 0.0, -1.0, -1.265e-08, 0.0, -1.0, -4.356e-08, 0.0, -1.0, 3.045e-08, 0.0, -1.0, 0.0, 0.0, 1.0, 1.457e-10, 0.0, 1.0, -1.548e-07, 0.0, 1.0, 5.577e-08, 0.0, 1.0, 1.457e-10, 0.0, 1.0, -5.03e-09, 0.0, 1.0, -1.548e-07, 0.0, 1.0, 1.457e-10, 0.0, 1.0, 1.197e-07, 0.0, 1.0, -5.03e-09, 0.0, 1.0, 1.457e-10, 0.0, 1.0, -1.071e-07, 0.0, 1.0, 1.197e-07, 0.0, 1.0, 5.551e-08, 0.0, 1.0, -9.275e-08, 0.0, 1.0, -9.84e-08, 0.0, 1.0, -6.995e-08, 0.0, 1.0, -1.441e-08, 0.0, 1.0, 0.0, 0.0, 1.0, -8.985e-09, 0.0, 1.0, 4.171e-08, 0.0, 1.0, 2.541e-08, 0.0, 1.0, 0.0, 0.0, 1.0, 0.0, 0.0, 1.0, 0.0, 0.0, 1.0, 0.0, 0.0, 1.0, 0.0, 0.0, 1.0, -1.289e-07, 0.0, 1.0, -4.582e-08, 0.0, 1.0, -1.26e-07, 0.0, -1.0, 1.743e-07, 0.0, -1.0, 1.706e-07, 0.0, -1.0, -1.235e-08, 0.0, -1.0, -1.144e-08, 0.0, 1.0, 0.0, 0.0, 1.0, 2.25e-08, 0.0, 1.0, 0.0, 0.0, 1.0, 0.0, 0.0, 1.0, -6.043e-08, 0.0, 1.0, -4.582e-08, 0.0, 1.0, -1.289e-07, 0.0, 1.0, 7.626e-08, 0.0, 1.0, 1.702e-07, 0.0, 1.0, 1.702e-07, 0.0, 1.0, 6.892e-08, 0.0, 1.0, 3.746e-08, 0.0, 1.0, -3.857e-08, 0.0, 1.0, -4.521e-08, 0.0, 1.0, 4.238e-08, 0.9626, -0.0245, -0.2699, 0.9688, -0.001837, -0.2477, 0.9625, 0.000704, -0.2713, 0.9618, -0.001598, -0.2736, 0.0, 1.0, 0.0, 0.0, 1.0, 1.457e-10, 0.0, 1.0, 5.577e-08, 0.0, 1.0, -8.985e-09, -0.9618, 0.001598, -0.2736, -0.9625, -0.000704, -0.2713, -0.8933, -0.00832, -0.4493, -0.8933, 0.00928, -0.4495, -0.8933, 0.00928, -0.4495, -0.8933, -0.00832, -0.4493, -0.758, -0.01346, -0.6521, -0.7584, 0.01363, -0.6516, -0.7584, 0.01363, -0.6516, -0.758, -0.01346, -0.6521, -0.5802, -0.01084, -0.8144, -0.5803, 0.009859, -0.8144, -0.5803, 0.009859, -0.8144, -0.5802, -0.01084, -0.8144, -0.4771, -0.006077, -0.8788, -0.4764, 0.005206, -0.8792, -1.0, 0.0, 0.0, -1.0, 0.0, 0.0, -1.0, 0.0, 0.0, -1.0, 0.0, 0.0, -0.9261, -0.01165, -0.3771, -0.9688, 0.001837, -0.2477, -0.9626, 0.0245, -0.2699, -0.8808, -0.008302, -0.4734, -0.5199, -0.003225, -0.8542, -0.3213, 0.003407, -0.947, -0.2784, 0.008302, -0.9604, -0.5315, 0.00332, -0.8471, 0.8586, 0.003407, -0.5126, 0.9261, 0.01165, -0.3771, 0.8808, 0.008301, -0.4734, 0.758, 0.01346, -0.6521, 0.7584, -0.01363, -0.6516, 0.8933, -0.00928, -0.4495, 0.8933, 0.00832, -0.4493, -0.7169, -0.00332, -0.6972, -0.5199, -0.003225, -0.8542, -0.5315, 0.00332, -0.8471, -0.7263, 0.003225, -0.6873, 0.2784, -0.008302, -0.9604, 0.3213, -0.003407, -0.947, 0.1747, -0.01165, -0.9846, -0.06221, -0.0245, -0.9978, -0.2784, 0.008302, -0.9604, -0.1747, 0.01165, -0.9846, -0.03925, -0.001837, -0.9992, -0.08981, 2.021e-06, 0.996, 0.0, 0.0, 1.0, 0.0, 0.0, 1.0, -0.08981, 2.021e-06, 0.996, -0.9688, 0.001837, -0.2477, -0.9625, -0.000704, -0.2713, -0.9618, 0.001598, -0.2736, -0.9626, 0.0245, -0.2699, 0.955, 2.179e-06, 0.2965, 0.955, 2.179e-06, 0.2965, 0.8473, 1.723e-07, 0.5312, 0.8473, 1.725e-07, 0.5312, 0.8473, 1.725e-07, 0.5312, 0.8473, 1.723e-07, 0.5312, 0.6287, -3.278e-08, 0.7777, 0.6287, -3.278e-08, 0.7777, 0.6287, -3.278e-08, 0.7777, 0.6287, -3.278e-08, 0.7777, 0.3419, -4.674e-08, 0.9398, 0.3419, -4.65e-08, 0.9397, -0.8473, -2.49e-07, 0.5312, -0.8473, -2.493e-07, 0.5312, -0.955, -2.218e-06, 0.2965, -0.955, -2.218e-06, 0.2965, 0.955, 2.179e-06, 0.2965, 0.955, 2.179e-06, 0.2965, 0.9642, -0.0003178, 0.265, 0.9643, -0.0004241, 0.2648, -0.8808, -0.008302, -0.4734, -0.7169, -0.00332, -0.6972, -0.7263, 0.003225, -0.6873, -0.8586, -0.003407, -0.5126, 0.9626, -0.0245, -0.2699, 0.8808, 0.008301, -0.4734, 0.9261, 0.01165, -0.3771, 0.9688, -0.001837, -0.2477, 0.5802, 0.01084, -0.8144, 0.5803, -0.009859, -0.8144, 0.7584, -0.01363, -0.6516, 0.758, 0.01346, -0.6521, 0.4771, 0.006077, -0.8788, 0.4764, -0.005206, -0.8792, 0.5803, -0.009859, -0.8144, 0.5802, 0.01084, -0.8144, 0.0, 0.0, -1.0, -0.06221, -0.0245, -0.9978, -0.03925, -0.001837, -0.9992, 0.0, 0.0, -1.0, 0.0, -1.0, 2.481e-07, 0.0, -1.0, 1.603e-07, 0.0, -1.0, 1.602e-07, 0.0, -1.0, 2.533e-07, 0.2784, -0.008302, -0.9604, 0.5315, -0.00332, -0.8471, 0.5199, 0.003225, -0.8542, 0.3213, -0.003407, -0.947, -0.3213, 0.003407, -0.947, -0.1747, 0.01165, -0.9846, -0.2784, 0.008302, -0.9604, 0.5315, -0.00332, -0.8471, 0.7263, -0.003225, -0.6873, 0.7169, 0.00332, -0.6972, 0.5199, 0.003225, -0.8542, 0.7263, -0.003225, -0.6873, 0.8586, 0.003407, -0.5126, 0.8808, 0.008301, -0.4734, 0.7169, 0.00332, -0.6972, -0.8808, -0.008302, -0.4734, -0.8586, -0.003407, -0.5126, -0.9261, -0.01165, -0.3771, 0.1747, -0.01165, -0.9846, 0.03925, 0.001837, -0.9992, 0.06221, 0.0245, -0.9978, 0.2784, -0.008302, -0.9604, 1.0, 0.0, 0.0, 1.0, 0.0, 0.0, 1.0, 0.0, 0.0, 1.0, 0.0, 0.0, 0.08981, -2.022e-06, 0.996, 0.0, 0.0, 1.0, 0.0, 0.0, 1.0, 0.08981, -2.022e-06, 0.996, -0.955, -2.218e-06, 0.2965, -0.9642, 0.0003178, 0.265, -0.9643, 0.0004241, 0.2648, -0.955, -2.218e-06, 0.2965, -0.08981, 2.021e-06, 0.996, -0.08981, 2.021e-06, 0.996, -0.3419, 7.593e-08, 0.9397, -0.3419, 7.617e-08, 0.9398, 0.3419, -4.65e-08, 0.9397, 0.3419, -4.674e-08, 0.9398, 0.08981, -2.022e-06, 0.996, 0.08981, -2.022e-06, 0.996, -0.3419, 7.617e-08, 0.9398, -0.3419, 7.593e-08, 0.9397, -0.6287, 2.572e-08, 0.7777, -0.6287, 2.572e-08, 0.7777, -0.7879, 0.0005214, 0.6158, -0.9056, 7.516e-05, 0.4241, -0.9055, 0.0004237, 0.4244, -0.7869, -6.648e-05, 0.6171, -0.6287, 2.572e-08, 0.7777, -0.6287, 2.572e-08, 0.7777, -0.8473, -2.493e-07, 0.5312, -0.8473, -2.49e-07, 0.5312, 0.03925, 0.001837, -0.9992, 0.0, 0.0, -1.0, 0.0, 0.0, -1.0, 0.06221, 0.0245, -0.9978, 0.4082, 0.4082, 0.8165, 0.4082, -0.4082, 0.8165, 1.0, 0.0, 0.0, 1.0, 0.0, 0.0, 0.0, 0.0, 1.0, 0.0, 0.0, 1.0, 0.4082, -0.4082, 0.8165, 0.4082, 0.4082, 0.8165, 0.0, 0.0, 1.0, 0.0, 0.0, 1.0, 0.4082, 0.4082, 0.8165, -0.4082, 0.4082, 0.8165, 0.0, 0.0, 1.0, 0.0, 0.0, 1.0, -0.4082, 0.4082, 0.8165, -0.4082, -0.4082, 0.8165, 0.0, 0.0, 1.0, 0.0, 0.0, 1.0, -0.4082, -0.4082, 0.8165, 0.4082, -0.4082, 0.8165, 0.0, 0.0, -1.0, 0.0, 0.0, -1.0, 0.0, 0.0, -1.0, 0.0, 0.0, -1.0, 0.4082, -0.4082, 0.8165, -0.4082, -0.4082, 0.8165, 0.0, -1.0, 0.0, 0.0, -1.0, 0.0, -0.4082, 0.4082, 0.8165, 0.4082, 0.4082, 0.8165, 0.0, 1.0, 0.0, 0.0, 1.0, 0.0, -0.4082, -0.4082, 0.8165, -0.4082, 0.4082, 0.8165, -1.0, 0.0, 0.0, -1.0, 0.0, 0.0])] * 3)])

# ---- objects
ob_shape_9_indexedfaceset = bpy.data.objects.new('SHAPE_9_IndexedFaceSet', me_shape_9_indexedfaceset_002)

# ---- transforms, parenting, visibility, modifiers, constraints
ob_shape_9_indexedfaceset.location = (0.0, 0.0, 0.0)
ob_shape_9_indexedfaceset.scale = (2.54, 2.54, 2.54)
_m = ob_shape_9_indexedfaceset.modifiers.new('Bevel', 'BEVEL')
_m.width = 0.01
_m.width_pct = 0.01
_m.segments = 4

# ---- collection membership
col_collection.objects.link(ob_shape_9_indexedfaceset)

# ---- scene / render settings (as saved in the file)
scene.frame_start = 1; scene.frame_end = 250; scene.frame_set(1)
scene.render.engine = 'BLENDER_EEVEE_NEXT'
scene.cycles.sampling_pattern = 'TABULATED_SOBOL'
scene.cycles.use_light_tree = False
scene.eevee.ray_tracing_options.trace_max_roughness = 0.0
scene.view_settings.view_transform = 'Filmic'
bpy.context.view_layer.update()

# ---- added for rendering (the .blend has no active camera and no usable light): camera, sun
cam_auto = bpy.data.cameras.new('AutoCamera')
cam_auto.lens = 50.0
cam_auto.sensor_width = 36.0
cam_auto.clip_end = 1000.0
ob_auto_camera = bpy.data.objects.new('AutoCamera', cam_auto)
scene.collection.objects.link(ob_auto_camera)
ob_auto_camera.location = (2.89693, -3.47632, 2.87005)
ob_auto_camera.rotation_euler = (1.09748, -7.21219e-08, 0.694738)
scene.camera = ob_auto_camera
light_auto_sun = bpy.data.lights.new('AutoSun', 'SUN')
light_auto_sun.energy = 3.0
light_auto_sun.angle = 0.0523599
ob_auto_sun = bpy.data.objects.new('AutoSun', light_auto_sun)
scene.collection.objects.link(ob_auto_sun)
ob_auto_sun.rotation_euler = (0.872665, 0.174533, 0.523599)
bpy.context.view_layer.update()
